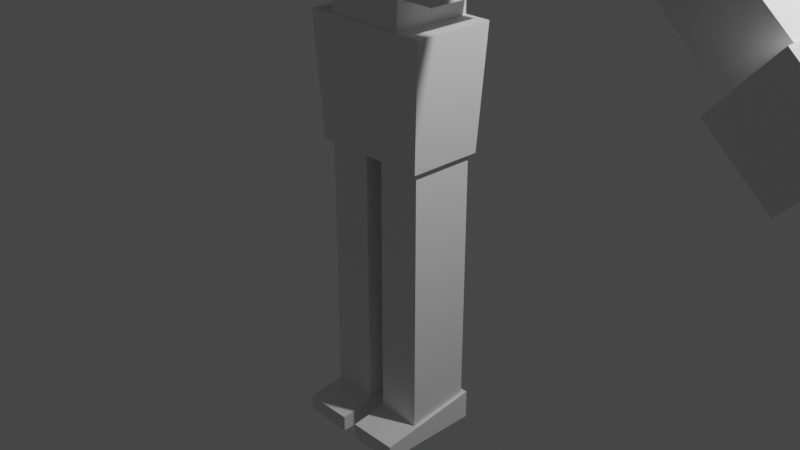 # Source: editting.blend  (saved by Blender 3.3.6; exported with 4.5.12 LTS)
import bpy
from mathutils import Matrix  # noqa: F401  (used for matrix-valued properties, if any)

bpy.ops.wm.read_factory_settings(use_empty=True)
scene = bpy.context.scene
scene.name = 'Scene'

# ---- collections
col_collection = bpy.data.collections.new('Collection'); scene.collection.children.link(col_collection)

# ---- materials (node trees are filled in below, after node groups)
mat_material = bpy.data.materials.new('Material')
mat_material.alpha_threshold = 0.0
mat_material.use_transparent_shadow = False
mat_material.roughness = 0.5
mat_material.line_color = (0.0, 0.0, 0.0, 1.0)

# ---- material node trees
mat_material.use_nodes = True; mat_material.node_tree.nodes.clear()
_N = mat_material.node_tree.nodes; _L = mat_material.node_tree.links
n0 = _N.new('ShaderNodeOutputMaterial'); n0.name = 'Material Output'; n0.location = (300, 300)
n1 = _N.new('ShaderNodeBsdfPrincipled'); n1.name = 'Principled BSDF'; n1.location = (10, 300)
n1.distribution = 'GGX'
n1.subsurface_method = 'RANDOM_WALK_SKIN'
n1.inputs[3].default_value = 1.45
n1.inputs[27].default_value = (0.0, 0.0, 0.0, 1.0)
n1.inputs[28].default_value = 1.0
_L.new(n1.outputs[0], n0.inputs[0])
n0.is_active_output = True

# ---- world
world_world = bpy.data.worlds.new('World'); scene.world = world_world
world_world.use_nodes = True; world_world.node_tree.nodes.clear()
_N = world_world.node_tree.nodes; _L = world_world.node_tree.links
n0 = _N.new('ShaderNodeOutputWorld'); n0.name = 'World Output'; n0.location = (300, 300)
n1 = _N.new('ShaderNodeBackground'); n1.name = 'Background'; n1.location = (10, 300)
n1.inputs[0].default_value = (0.05088, 0.05088, 0.05088, 1.0)
_L.new(n1.outputs[0], n0.inputs[0])
n0.is_active_output = True
world_world.color = (0.05088, 0.05088, 0.05088)
world_world.use_sun_shadow = False
world_world.sun_shadow_jitter_overblur = 0.0

# ---- cameras
cam_camera = bpy.data.cameras.new('Camera')
cam_camera.clip_end = 100.0
cam_camera.ortho_scale = 7.314

# ---- lights
light_light = bpy.data.lights.new('Light', 'POINT')
light_light.transmission_factor = 0.0
light_light.energy = 1000.0
light_light.shadow_soft_size = 0.1
light_light.shadow_maximum_resolution = 0.006
light_light.use_absolute_resolution = True

# ---- meshes
me_cube = bpy.data.meshes.new('Cube')
me_cube.from_pydata([(1.0, 1.0, 1.0), (0.8955, 0.8955, -1.0), (1.0, -1.0, 1.0), (0.8955, -0.8955, -1.0), (-1.0, 1.0, 1.0), (-0.8955, 0.8955, -1.0), (-1.0, -1.0, 1.0), (-0.8955, -0.8955, -1.0)], [], [(0, 4, 6, 2), (3, 2, 6, 7), (7, 6, 4, 5), (5, 1, 3, 7), (1, 0, 2, 3), (5, 4, 0, 1)])
_uv = me_cube.uv_layers.new(name='UVMap')
_uv.uv.foreach_set('vector', [0.625, 0.5, 0.875, 0.5, 0.875, 0.75, 0.625, 0.75, 0.375, 0.75, 0.625, 0.75, 0.625, 1.0, 0.375, 1.0, 0.375, 0.0, 0.625, 0.0, 0.625, 0.25, 0.375, 0.25, 0.125, 0.5, 0.375, 0.5, 0.375, 0.75, 0.125, 0.75, 0.375, 0.5, 0.625, 0.5, 0.625, 0.75, 0.375, 0.75, 0.375, 0.25, 0.625, 0.25, 0.625, 0.5, 0.375, 0.5])
me_cube.materials.append(mat_material)
me_cube.use_mirror_vertex_groups = False
me_cube.update()
me_cube_001 = bpy.data.meshes.new('Cube.001')
me_cube_001.from_pydata([(1.0, 1.0, 1.0), (0.8687, 0.8687, -1.0), (1.0, -1.0, 1.0), (0.8687, -0.8687, -1.0), (-1.0, 1.0, 1.0), (-0.8687, 0.8687, -1.0), (-1.0, -1.0, 1.0), (-0.8687, -0.8687, -1.0)], [], [(0, 4, 6, 2), (3, 2, 6, 7), (7, 6, 4, 5), (5, 1, 3, 7), (1, 0, 2, 3), (5, 4, 0, 1)])
_uv = me_cube_001.uv_layers.new(name='UVMap')
_uv.uv.foreach_set('vector', [0.625, 0.5, 0.875, 0.5, 0.875, 0.75, 0.625, 0.75, 0.375, 0.75, 0.625, 0.75, 0.625, 1.0, 0.375, 1.0, 0.375, 0.0, 0.625, 0.0, 0.625, 0.25, 0.375, 0.25, 0.125, 0.5, 0.375, 0.5, 0.375, 0.75, 0.125, 0.75, 0.375, 0.5, 0.625, 0.5, 0.625, 0.75, 0.375, 0.75, 0.375, 0.25, 0.625, 0.25, 0.625, 0.5, 0.375, 0.5])
me_cube_001.materials.append(mat_material)
me_cube_001.use_mirror_vertex_groups = False
me_cube_001.update()
me_cube_002 = bpy.data.meshes.new('Cube.002')
me_cube_002.from_pydata([(1.0, 1.0, 1.0), (0.7594, 0.7594, -1.0), (1.0, -1.0, 1.0), (0.7594, -0.7594, -1.0), (-1.0, 1.0, 1.0), (-0.7594, 0.7594, -1.0), (-1.0, -1.0, 1.0), (-0.7594, -0.7594, -1.0), (1.0, -1.0, 1.0), (-1.0, -1.0, 1.0), (1.0, 1.0, 1.0), (-1.0, 1.0, 1.0), (0.8274, -0.8274, 1.378), (-0.8274, -0.8274, 1.378), (0.8274, 0.8274, 1.378), (-0.8274, 0.8274, 1.378), (0.7075, -0.7075, 1.566), (-0.7075, -0.7075, 1.566), (0.7075, 0.7075, 1.566), (-0.7075, 0.7075, 1.566), (0.5103, -0.5103, 1.726), (-0.5103, -0.5103, 1.726), (0.5103, 0.5103, 1.726), (-0.5103, 0.5103, 1.726)], [], [(4, 6, 9, 11), (3, 2, 6, 7), (7, 6, 4, 5), (5, 1, 3, 7), (1, 0, 2, 3), (5, 4, 0, 1), (10, 11, 15, 14), (2, 0, 10, 8), (0, 4, 11, 10), (6, 2, 8, 9), (15, 13, 17, 19), (8, 10, 14, 12), (11, 9, 13, 15), (9, 8, 12, 13), (19, 17, 21, 23), (13, 12, 16, 17), (14, 15, 19, 18), (12, 14, 18, 16), (22, 23, 21, 20), (17, 16, 20, 21), (18, 19, 23, 22), (16, 18, 22, 20)])
_uv = me_cube_002.uv_layers.new(name='UVMap')
_uv.uv.foreach_set('vector', [0.625, 0.25, 0.625, 0.0, 0.625, 0.0, 0.625, 0.25, 0.375, 0.75, 0.625, 0.75, 0.625, 1.0, 0.375, 1.0, 0.375, 0.0, 0.625, 0.0, 0.625, 0.25, 0.375, 0.25, 0.125, 0.5, 0.375, 0.5, 0.375, 0.75, 0.125, 0.75, 0.375, 0.5, 0.625, 0.5, 0.625, 0.75, 0.375, 0.75, 0.375, 0.25, 0.625, 0.25, 0.625, 0.5, 0.375, 0.5, 0.625, 0.5, 0.625, 0.25, 0.625, 0.25, 0.625, 0.5, 0.625, 0.75, 0.625, 0.5, 0.625, 0.5, 0.625, 0.75, 0.625, 0.5, 0.625, 0.25, 0.625, 0.25, 0.625, 0.5, 0.625, 1.0, 0.625, 0.75, 0.625, 0.75, 0.625, 1.0, 0.625, 0.25, 0.625, 0.0, 0.625, 0.0, 0.625, 0.25, 0.625, 0.75, 0.625, 0.5, 0.625, 0.5, 0.625, 0.75, 0.625, 0.25, 0.625, 0.0, 0.625, 0.0, 0.625, 0.25, 0.625, 1.0, 0.625, 0.75, 0.625, 0.75, 0.625, 1.0, 0.625, 0.25, 0.625, 0.0, 0.625, 0.0, 0.625, 0.25, 0.625, 1.0, 0.625, 0.75, 0.625, 0.75, 0.625, 1.0, 0.625, 0.5, 0.625, 0.25, 0.625, 0.25, 0.625, 0.5, 0.625, 0.75, 0.625, 0.5, 0.625, 0.5, 0.625, 0.75, 0.625, 0.5, 0.875, 0.5, 0.875, 0.75, 0.625, 0.75, 0.625, 1.0, 0.625, 0.75, 0.625, 0.75, 0.625, 1.0, 0.625, 0.5, 0.625, 0.25, 0.625, 0.25, 0.625, 0.5, 0.625, 0.75, 0.625, 0.5, 0.625, 0.5, 0.625, 0.75])
me_cube_002.materials.append(mat_material)
me_cube_002.use_mirror_vertex_groups = False
me_cube_002.update()
me_cube_003 = bpy.data.meshes.new('Cube.003')
me_cube_003.from_pydata([(1.0, 1.0, 1.0), (1.0, 1.0, -1.0), (1.0, -1.0, 1.0), (1.0, -1.0, -1.0), (-1.0, 1.0, 1.0), (-1.0, 1.0, -1.0), (-1.0, -1.0, 1.0), (-1.0, -1.0, -1.0)], [], [(0, 4, 6, 2), (3, 2, 6, 7), (7, 6, 4, 5), (5, 1, 3, 7), (1, 0, 2, 3), (5, 4, 0, 1)])
_uv = me_cube_003.uv_layers.new(name='UVMap')
_uv.uv.foreach_set('vector', [0.625, 0.5, 0.875, 0.5, 0.875, 0.75, 0.625, 0.75, 0.375, 0.75, 0.625, 0.75, 0.625, 1.0, 0.375, 1.0, 0.375, 0.0, 0.625, 0.0, 0.625, 0.25, 0.375, 0.25, 0.125, 0.5, 0.375, 0.5, 0.375, 0.75, 0.125, 0.75, 0.375, 0.5, 0.625, 0.5, 0.625, 0.75, 0.375, 0.75, 0.375, 0.25, 0.625, 0.25, 0.625, 0.5, 0.375, 0.5])
me_cube_003.materials.append(mat_material)
me_cube_003.use_mirror_vertex_groups = False
me_cube_003.update()
me_cube_004 = bpy.data.meshes.new('Cube.004')
me_cube_004.from_pydata([(1.0, 1.0, 1.0), (1.0, 1.0, -1.0), (1.0, -1.0, 1.0), (1.0, -1.0, -1.0), (-1.0, 1.0, 1.0), (-1.0, 1.0, -1.0), (-1.0, -1.0, 1.0), (-1.0, -1.0, -1.0)], [], [(0, 4, 6, 2), (3, 2, 6, 7), (7, 6, 4, 5), (5, 1, 3, 7), (1, 0, 2, 3), (5, 4, 0, 1)])
_uv = me_cube_004.uv_layers.new(name='UVMap')
_uv.uv.foreach_set('vector', [0.625, 0.5, 0.875, 0.5, 0.875, 0.75, 0.625, 0.75, 0.375, 0.75, 0.625, 0.75, 0.625, 1.0, 0.375, 1.0, 0.375, 0.0, 0.625, 0.0, 0.625, 0.25, 0.375, 0.25, 0.125, 0.5, 0.375, 0.5, 0.375, 0.75, 0.125, 0.75, 0.375, 0.5, 0.625, 0.5, 0.625, 0.75, 0.375, 0.75, 0.375, 0.25, 0.625, 0.25, 0.625, 0.5, 0.375, 0.5])
me_cube_004.materials.append(mat_material)
me_cube_004.use_mirror_vertex_groups = False
me_cube_004.update()
me_cube_005 = bpy.data.meshes.new('Cube.005')
me_cube_005.from_pydata([(1.083, 0.732, 1.0), (1.0, 1.0, -1.0), (1.083, -0.732, 1.0), (1.0, -1.0, -1.0), (-0.3812, 0.732, 1.0), (-1.0, 1.0, -1.0), (-0.3812, -0.732, 1.0), (-1.0, -1.0, -1.0)], [], [(0, 4, 6, 2), (3, 2, 6, 7), (7, 6, 4, 5), (5, 1, 3, 7), (1, 0, 2, 3), (5, 4, 0, 1)])
_uv = me_cube_005.uv_layers.new(name='UVMap')
_uv.uv.foreach_set('vector', [0.625, 0.5, 0.875, 0.5, 0.875, 0.75, 0.625, 0.75, 0.375, 0.75, 0.625, 0.75, 0.625, 1.0, 0.375, 1.0, 0.375, 0.0, 0.625, 0.0, 0.625, 0.25, 0.375, 0.25, 0.125, 0.5, 0.375, 0.5, 0.375, 0.75, 0.125, 0.75, 0.375, 0.5, 0.625, 0.5, 0.625, 0.75, 0.375, 0.75, 0.375, 0.25, 0.625, 0.25, 0.625, 0.5, 0.375, 0.5])
me_cube_005.materials.append(mat_material)
me_cube_005.use_mirror_vertex_groups = False
me_cube_005.update()
me_cube_006 = bpy.data.meshes.new('Cube.006')
me_cube_006.from_pydata([(1.0, 1.0, 1.0), (1.0, 1.0, -1.0), (1.0, -1.0, 1.0), (1.0, -1.0, -1.0), (-1.0, 1.0, 1.0), (-1.0, 1.0, -1.0), (-1.0, -1.0, 1.0), (-1.0, -1.0, -1.0)], [], [(0, 4, 6, 2), (3, 2, 6, 7), (7, 6, 4, 5), (5, 1, 3, 7), (1, 0, 2, 3), (5, 4, 0, 1)])
_uv = me_cube_006.uv_layers.new(name='UVMap')
_uv.uv.foreach_set('vector', [0.625, 0.5, 0.875, 0.5, 0.875, 0.75, 0.625, 0.75, 0.375, 0.75, 0.625, 0.75, 0.625, 1.0, 0.375, 1.0, 0.375, 0.0, 0.625, 0.0, 0.625, 0.25, 0.375, 0.25, 0.125, 0.5, 0.375, 0.5, 0.375, 0.75, 0.125, 0.75, 0.375, 0.5, 0.625, 0.5, 0.625, 0.75, 0.375, 0.75, 0.375, 0.25, 0.625, 0.25, 0.625, 0.5, 0.375, 0.5])
me_cube_006.materials.append(mat_material)
me_cube_006.use_mirror_vertex_groups = False
me_cube_006.update()
me_cube_007 = bpy.data.meshes.new('Cube.007')
me_cube_007.from_pydata([(1.0, 1.0, 1.0), (1.0, 1.0, -1.0), (1.0, -1.0, 1.0), (1.0, -1.0, -1.0), (-1.0, 1.0, 1.0), (-1.0, 1.0, -1.0), (-1.0, -1.0, 1.0), (-1.0, -1.0, -1.0)], [], [(0, 4, 6, 2), (3, 2, 6, 7), (7, 6, 4, 5), (5, 1, 3, 7), (1, 0, 2, 3), (5, 4, 0, 1)])
_uv = me_cube_007.uv_layers.new(name='UVMap')
_uv.uv.foreach_set('vector', [0.625, 0.5, 0.875, 0.5, 0.875, 0.75, 0.625, 0.75, 0.375, 0.75, 0.625, 0.75, 0.625, 1.0, 0.375, 1.0, 0.375, 0.0, 0.625, 0.0, 0.625, 0.25, 0.375, 0.25, 0.125, 0.5, 0.375, 0.5, 0.375, 0.75, 0.125, 0.75, 0.375, 0.5, 0.625, 0.5, 0.625, 0.75, 0.375, 0.75, 0.375, 0.25, 0.625, 0.25, 0.625, 0.5, 0.375, 0.5])
me_cube_007.materials.append(mat_material)
me_cube_007.use_mirror_vertex_groups = False
me_cube_007.update()
me_cube_008 = bpy.data.meshes.new('Cube.008')
me_cube_008.from_pydata([(1.0, 1.0, 1.0), (1.0, 1.0, -1.0), (1.0, -1.0, 1.0), (1.0, -1.0, -1.0), (-1.0, 1.0, 1.0), (-1.0, 1.0, -1.0), (-1.0, -1.0, 1.0), (-1.0, -1.0, -1.0)], [], [(0, 4, 6, 2), (3, 2, 6, 7), (7, 6, 4, 5), (5, 1, 3, 7), (1, 0, 2, 3), (5, 4, 0, 1)])
_uv = me_cube_008.uv_layers.new(name='UVMap')
_uv.uv.foreach_set('vector', [0.625, 0.5, 0.875, 0.5, 0.875, 0.75, 0.625, 0.75, 0.375, 0.75, 0.625, 0.75, 0.625, 1.0, 0.375, 1.0, 0.375, 0.0, 0.625, 0.0, 0.625, 0.25, 0.375, 0.25, 0.125, 0.5, 0.375, 0.5, 0.375, 0.75, 0.125, 0.75, 0.375, 0.5, 0.625, 0.5, 0.625, 0.75, 0.375, 0.75, 0.375, 0.25, 0.625, 0.25, 0.625, 0.5, 0.375, 0.5])
me_cube_008.materials.append(mat_material)
me_cube_008.use_mirror_vertex_groups = False
me_cube_008.update()
me_cube_009 = bpy.data.meshes.new('Cube.009')
me_cube_009.from_pydata([(1.0, 1.0, 1.0), (1.0, 1.0, 0.1973), (1.0, -1.0, 1.0), (1.0, -1.0, -0.5359), (-1.0, 1.0, 1.0), (-1.0, 1.0, 0.1973), (-1.0, -1.0, 1.0), (-1.0, -1.0, -0.5359)], [], [(0, 4, 6, 2), (3, 2, 6, 7), (7, 6, 4, 5), (5, 1, 3, 7), (1, 0, 2, 3), (5, 4, 0, 1)])
_uv = me_cube_009.uv_layers.new(name='UVMap')
_uv.uv.foreach_set('vector', [0.625, 0.5, 0.875, 0.5, 0.875, 0.75, 0.625, 0.75, 0.375, 0.75, 0.625, 0.75, 0.625, 1.0, 0.375, 1.0, 0.375, 0.0, 0.625, 0.0, 0.625, 0.25, 0.375, 0.25, 0.125, 0.5, 0.375, 0.5, 0.375, 0.75, 0.125, 0.75, 0.375, 0.5, 0.625, 0.5, 0.625, 0.75, 0.375, 0.75, 0.375, 0.25, 0.625, 0.25, 0.625, 0.5, 0.375, 0.5])
me_cube_009.materials.append(mat_material)
me_cube_009.use_mirror_vertex_groups = False
me_cube_009.update()
me_cube_010 = bpy.data.meshes.new('Cube.010')
me_cube_010.from_pydata([(1.0, 1.0, 1.0), (1.0, 1.0, -1.0), (0.7794, -1.0, 0.7794), (0.7794, -1.0, -0.7794), (-1.0, 1.0, 1.0), (-1.0, 1.0, -1.0), (-0.7794, -1.0, 0.7794), (-0.7794, -1.0, -0.7794), (-1.0, -1.0, -1.0), (-1.0, -1.0, 1.0), (1.0, -1.0, 1.0), (1.0, -1.0, -1.0), (-0.7794, -0.3919, -0.7794), (-0.7794, -0.3919, 0.7794), (0.7794, -0.3919, 0.7794), (0.7794, -0.3919, -0.7794)], [], [(0, 4, 9, 10), (2, 6, 13, 14), (8, 9, 4, 5), (5, 1, 11, 8), (1, 0, 10, 11), (5, 4, 0, 1), (7, 6, 9, 8), (2, 3, 11, 10), (6, 2, 10, 9), (3, 7, 8, 11), (15, 14, 13, 12), (6, 7, 12, 13), (7, 3, 15, 12), (3, 2, 14, 15)])
_uv = me_cube_010.uv_layers.new(name='UVMap')
_uv.uv.foreach_set('vector', [0.625, 0.5, 0.875, 0.5, 0.875, 0.75, 0.625, 0.75, 0.5974, 0.7776, 0.5974, 0.9724, 0.5974, 0.9724, 0.5974, 0.7776, 0.375, 0.0, 0.625, 0.0, 0.625, 0.25, 0.375, 0.25, 0.125, 0.5, 0.375, 0.5, 0.375, 0.75, 0.125, 0.75, 0.375, 0.5, 0.625, 0.5, 0.625, 0.75, 0.375, 0.75, 0.375, 0.25, 0.625, 0.25, 0.625, 0.5, 0.375, 0.5, 0.4026, 0.9724, 0.5974, 0.9724, 0.625, 1.0, 0.375, 1.0, 0.5974, 0.7776, 0.4026, 0.7776, 0.375, 0.75, 0.625, 0.75, 0.5974, 0.9724, 0.5974, 0.7776, 0.625, 0.75, 0.625, 1.0, 0.4026, 0.7776, 0.4026, 0.9724, 0.375, 1.0, 0.375, 0.75, 0.4026, 0.7776, 0.5974, 0.7776, 0.5974, 0.9724, 0.4026, 0.9724, 0.5974, 0.9724, 0.4026, 0.9724, 0.4026, 0.9724, 0.5974, 0.9724, 0.4026, 0.9724, 0.4026, 0.7776, 0.4026, 0.7776, 0.4026, 0.9724, 0.4026, 0.7776, 0.5974, 0.7776, 0.5974, 0.7776, 0.4026, 0.7776])
me_cube_010.materials.append(mat_material)
me_cube_010.use_mirror_vertex_groups = False
me_cube_010.update()
me_cube_011 = bpy.data.meshes.new('Cube.011')
me_cube_011.from_pydata([(1.833, 1.337, 0.8941), (0.427, 0.427, -1.0), (1.833, -0.6626, 0.8941), (0.427, -0.427, -1.0), (-0.1673, 1.337, 0.8941), (-0.427, 0.427, -1.0), (-0.1673, -0.6626, 0.8941), (-0.427, -0.427, -1.0), (-0.427, 0.427, -1.212), (-0.427, -0.427, -1.212), (0.427, 0.427, -1.212), (0.427, -0.427, -1.212), (-0.2761, 0.2761, -1.381), (-0.2761, -0.2761, -1.381), (0.2761, 0.2761, -1.381), (0.2761, -0.2761, -1.381)], [], [(0, 4, 6, 2), (3, 2, 6, 7), (7, 6, 4, 5), (5, 1, 10, 8), (1, 0, 2, 3), (5, 4, 0, 1), (11, 9, 13, 15), (3, 7, 9, 11), (7, 5, 8, 9), (1, 3, 11, 10), (12, 14, 15, 13), (9, 8, 12, 13), (10, 11, 15, 14), (8, 10, 14, 12)])
_uv = me_cube_011.uv_layers.new(name='UVMap')
_uv.uv.foreach_set('vector', [0.625, 0.5, 0.875, 0.5, 0.875, 0.75, 0.625, 0.75, 0.375, 0.75, 0.625, 0.75, 0.625, 1.0, 0.375, 1.0, 0.375, 0.0, 0.625, 0.0, 0.625, 0.25, 0.375, 0.25, 0.375, 0.25, 0.375, 0.5, 0.375, 0.5, 0.375, 0.25, 0.375, 0.5, 0.625, 0.5, 0.625, 0.75, 0.375, 0.75, 0.375, 0.25, 0.625, 0.25, 0.625, 0.5, 0.375, 0.5, 0.375, 0.75, 0.375, 1.0, 0.375, 1.0, 0.375, 0.75, 0.375, 0.75, 0.375, 1.0, 0.375, 1.0, 0.375, 0.75, 0.375, 0.0, 0.375, 0.25, 0.375, 0.25, 0.375, 0.0, 0.375, 0.5, 0.375, 0.75, 0.375, 0.75, 0.375, 0.5, 0.125, 0.5, 0.375, 0.5, 0.375, 0.75, 0.125, 0.75, 0.375, 0.0, 0.375, 0.25, 0.375, 0.25, 0.375, 0.0, 0.375, 0.5, 0.375, 0.75, 0.375, 0.75, 0.375, 0.5, 0.375, 0.25, 0.375, 0.5, 0.375, 0.5, 0.375, 0.25])
me_cube_011.materials.append(mat_material)
me_cube_011.use_mirror_vertex_groups = False
me_cube_011.update()

# ---- objects
ob_cube = bpy.data.objects.new('Cube', me_cube)
ob_light = bpy.data.objects.new('Light', light_light)
ob_camera = bpy.data.objects.new('Camera', cam_camera)
ob_cube_001 = bpy.data.objects.new('Cube.001', me_cube_001)
ob_cube_002 = bpy.data.objects.new('Cube.002', me_cube_002)
ob_cube_003 = bpy.data.objects.new('Cube.003', me_cube_003)
ob_cube_004 = bpy.data.objects.new('Cube.004', me_cube_004)
ob_cube_005 = bpy.data.objects.new('Cube.005', me_cube_005)
ob_cube_006 = bpy.data.objects.new('Cube.006', me_cube_006)
ob_cube_007 = bpy.data.objects.new('Cube.007', me_cube_007)
ob_cube_008 = bpy.data.objects.new('Cube.008', me_cube_008)
ob_cube_009 = bpy.data.objects.new('Cube.009', me_cube_009)
ob_cube_010 = bpy.data.objects.new('Cube.010', me_cube_010)
ob_cube_011 = bpy.data.objects.new('Cube.011', me_cube_011)

# ---- transforms, parenting, visibility, modifiers, constraints
ob_cube.location = (0.0, 0.0, 1.46)
ob_cube.scale = (-0.7169, 0.4546, 0.6582)
ob_cube.lock_rotations_4d = False
ob_cube.empty_display_type = 'ARROWS'
ob_cube.lineart.crease_threshold = 0.0
ob_light.location = (4.076, 1.005, 5.904)
ob_light.rotation_euler = (0.6503, 0.05522, 1.866)
ob_light.lock_rotations_4d = False
ob_light.empty_display_type = 'ARROWS'
ob_light.color = (0.0, 0.0, 0.0, 0.0)
ob_light.lineart.crease_threshold = 0.0
ob_camera.location = (7.359, -6.926, 4.958)
ob_camera.rotation_euler = (1.109, 0.0, 0.8149)
ob_camera.lock_rotations_4d = False
ob_camera.empty_display_type = 'ARROWS'
ob_camera.color = (0.0, 0.0, 0.0, 0.0)
ob_camera.display_type = 'WIRE'
ob_camera.lineart.crease_threshold = 0.0
ob_cube_001.location = (0.0, 0.0, 3.429)
ob_cube_001.scale = (1.0, 0.5126, 1.0)
ob_cube_001.lock_rotations_4d = False
ob_cube_001.empty_display_type = 'ARROWS'
ob_cube_001.lineart.crease_threshold = 0.0
ob_cube_002.location = (0.0, 0.0, 6.015)
ob_cube_002.lock_rotations_4d = False
ob_cube_002.empty_display_type = 'ARROWS'
ob_cube_002.lineart.crease_threshold = 0.0
ob_cube_003.location = (0.0, 0.0, 4.704)
ob_cube_003.scale = (0.3725, 0.3829, 0.4844)
ob_cube_003.lock_rotations_4d = False
ob_cube_003.empty_display_type = 'ARROWS'
ob_cube_003.lineart.crease_threshold = 0.0
ob_cube_004.location = (0.0, 0.0, 2.415)
ob_cube_004.scale = (-0.4376, -0.4376, -0.4376)
ob_cube_004.lock_rotations_4d = False
ob_cube_004.empty_display_type = 'ARROWS'
ob_cube_004.lineart.crease_threshold = 0.0
ob_cube_005.location = (1.437, 0.01267, 4.322)
ob_cube_005.scale = (-0.5591, -0.405, -0.5591)
ob_cube_005.lock_rotations_4d = False
ob_cube_005.empty_display_type = 'ARROWS'
ob_cube_005.lineart.crease_threshold = 0.0
_m = ob_cube_005.modifiers.new('Mirror', 'MIRROR')
_m.mirror_object = ob_cube_001
ob_cube_006.location = (2.77, 0.01267, 3.396)
ob_cube_006.rotation_euler = (6.953e-08, -0.8513, -1.534e-07)
ob_cube_006.scale = (-0.3384, -0.2035, -1.489)
ob_cube_006.lock_rotations_4d = False
ob_cube_006.empty_display_type = 'ARROWS'
ob_cube_006.lineart.crease_threshold = 0.0
_m = ob_cube_006.modifiers.new('Mirror', 'MIRROR')
_m.mirror_object = ob_cube_001
ob_cube_007.location = (-4.103, 0.01267, 2.221)
ob_cube_007.rotation_euler = (6.954e-08, 0.8514, 1.534e-07)
ob_cube_007.scale = (-0.4255, -0.4255, -0.4255)
ob_cube_007.lock_rotations_4d = False
ob_cube_007.empty_display_type = 'ARROWS'
ob_cube_007.lineart.crease_threshold = 0.0
_m = ob_cube_007.modifiers.new('Mirror', 'MIRROR')
_m.mirror_object = ob_cube_001
ob_cube_008.location = (0.3453, 0.01267, -0.5048)
ob_cube_008.scale = (-0.2417, -0.3481, -1.599)
ob_cube_008.lock_rotations_4d = False
ob_cube_008.empty_display_type = 'ARROWS'
ob_cube_008.lineart.crease_threshold = 0.0
_m = ob_cube_008.modifiers.new('Mirror', 'MIRROR')
_m.mirror_object = ob_cube_001
ob_cube_009.location = (0.3556, -0.1572, -2.101)
ob_cube_009.scale = (-0.2712, -0.5636, -0.209)
ob_cube_009.lock_rotations_4d = False
ob_cube_009.empty_display_type = 'ARROWS'
ob_cube_009.lineart.crease_threshold = 0.0
_m = ob_cube_009.modifiers.new('Mirror', 'MIRROR')
_m.mirror_object = ob_cube_001
ob_cube_010.location = (0.0, -0.9067, 6.451)
ob_cube_010.rotation_euler = (0.1166, -0.0, 0.0)
ob_cube_010.scale = (0.735, 0.1755, 0.1891)
ob_cube_010.lock_rotations_4d = False
ob_cube_010.empty_display_type = 'ARROWS'
ob_cube_010.lineart.crease_threshold = 0.0
ob_cube_011.location = (0.9719, 0.0174, 7.235)
ob_cube_011.scale = (-0.133, -0.1915, -0.8794)
ob_cube_011.lock_rotations_4d = False
ob_cube_011.empty_display_type = 'ARROWS'
ob_cube_011.lineart.crease_threshold = 0.0
_m = ob_cube_011.modifiers.new('Mirror', 'MIRROR')
_m.mirror_object = ob_cube_001

# ---- collection membership
col_collection.objects.link(ob_cube)
col_collection.objects.link(ob_light)
col_collection.objects.link(ob_camera)
col_collection.objects.link(ob_cube_001)
col_collection.objects.link(ob_cube_002)
col_collection.objects.link(ob_cube_003)
col_collection.objects.link(ob_cube_004)
col_collection.objects.link(ob_cube_005)
col_collection.objects.link(ob_cube_006)
col_collection.objects.link(ob_cube_007)
col_collection.objects.link(ob_cube_008)
col_collection.objects.link(ob_cube_009)
col_collection.objects.link(ob_cube_010)
col_collection.objects.link(ob_cube_011)

# ---- scene / render settings (as saved in the file)
scene.camera = ob_camera
scene.frame_start = 1; scene.frame_end = 250; scene.frame_set(1)
scene.render.engine = 'BLENDER_EEVEE_NEXT'
scene.cycles.sampling_pattern = 'TABULATED_SOBOL'
scene.cycles.use_light_tree = False
scene.view_settings.view_transform = 'Filmic'
bpy.context.view_layer.update()
